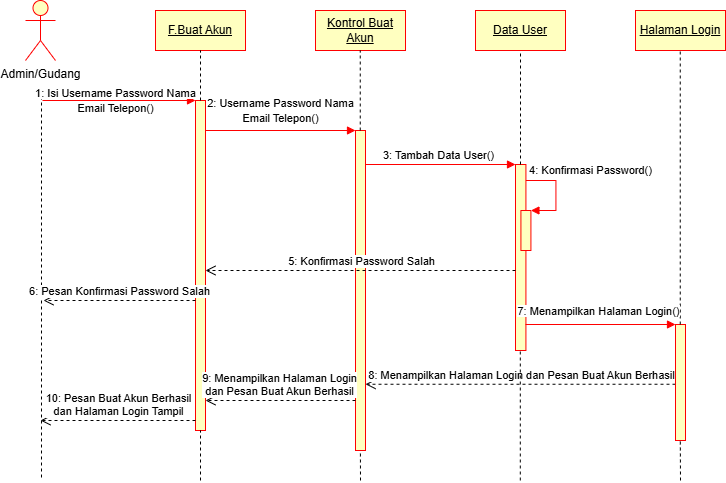

The diagram above was exported from draw.io. Its source (the exported page's mxGraphModel, read from the mxfile embedded in the PNG):
<mxGraphModel dx="961" dy="796" grid="1" gridSize="10" guides="1" tooltips="1" connect="1" arrows="1" fold="1" page="1" pageScale="1" pageWidth="827" pageHeight="1169" math="0" shadow="0">
  <root>
    <mxCell id="0" />
    <mxCell id="1" parent="0" />
    <mxCell id="_JkMppDd81K1PayzjsRn-1" value="Admin/Gudang" style="shape=umlActor;verticalLabelPosition=bottom;verticalAlign=top;html=1;fillColor=#FFFFC0;strokeColor=#FF0000;" parent="1" vertex="1">
      <mxGeometry x="120" y="40" width="30" height="60" as="geometry" />
    </mxCell>
    <mxCell id="_JkMppDd81K1PayzjsRn-4" value="&lt;u&gt;F.Buat Akun&lt;/u&gt;" style="rounded=0;whiteSpace=wrap;html=1;fillColor=#FFFFC0;strokeColor=#FF0000;" parent="1" vertex="1">
      <mxGeometry x="250" y="50" width="90" height="40" as="geometry" />
    </mxCell>
    <mxCell id="_JkMppDd81K1PayzjsRn-9" value="&lt;u&gt;Kontrol Buat Akun&lt;/u&gt;" style="rounded=0;whiteSpace=wrap;html=1;fillColor=#FFFFC0;strokeColor=#FF0000;" parent="1" vertex="1">
      <mxGeometry x="410" y="50" width="90" height="40" as="geometry" />
    </mxCell>
    <mxCell id="_JkMppDd81K1PayzjsRn-10" value="&lt;u&gt;Data User&lt;/u&gt;" style="rounded=0;whiteSpace=wrap;html=1;fillColor=#FFFFC0;strokeColor=#FF0000;" parent="1" vertex="1">
      <mxGeometry x="570" y="50" width="90" height="40" as="geometry" />
    </mxCell>
    <mxCell id="_JkMppDd81K1PayzjsRn-11" value="&lt;u&gt;Halaman Login&lt;/u&gt;" style="rounded=0;whiteSpace=wrap;html=1;fillColor=#FFFFC0;strokeColor=#FF0000;" parent="1" vertex="1">
      <mxGeometry x="730" y="50" width="90" height="40" as="geometry" />
    </mxCell>
    <mxCell id="_JkMppDd81K1PayzjsRn-14" value="8: Menampilkan Halaman Login dan Pesan Buat Akun Berhasil" style="html=1;verticalAlign=bottom;endArrow=open;dashed=1;endSize=8;curved=0;rounded=0;exitX=0;exitY=1;exitDx=0;exitDy=-5;" parent="1" edge="1">
      <mxGeometry relative="1" as="geometry">
        <mxPoint x="460" y="423.75" as="targetPoint" />
        <mxPoint x="770" y="423.75" as="sourcePoint" />
      </mxGeometry>
    </mxCell>
    <mxCell id="_JkMppDd81K1PayzjsRn-17" value="" style="html=1;points=[[0,0,0,0,5],[0,1,0,0,-5],[1,0,0,0,5],[1,1,0,0,-5]];perimeter=orthogonalPerimeter;outlineConnect=0;targetShapes=umlLifeline;portConstraint=eastwest;newEdgeStyle={&quot;curved&quot;:0,&quot;rounded&quot;:0};fillColor=#FFFFC0;strokeColor=#FF0000;" parent="1" vertex="1">
      <mxGeometry x="290" y="140" width="10" height="330" as="geometry" />
    </mxCell>
    <mxCell id="_JkMppDd81K1PayzjsRn-19" value="" style="endArrow=none;dashed=1;html=1;rounded=0;" parent="1" edge="1">
      <mxGeometry width="50" height="50" relative="1" as="geometry">
        <mxPoint x="136" y="130" as="sourcePoint" />
        <mxPoint x="136" y="520" as="targetPoint" />
      </mxGeometry>
    </mxCell>
    <mxCell id="_JkMppDd81K1PayzjsRn-21" value="" style="html=1;verticalAlign=bottom;endArrow=block;curved=0;rounded=0;strokeColor=#FF0000;" parent="1" target="_JkMppDd81K1PayzjsRn-17" edge="1">
      <mxGeometry relative="1" as="geometry">
        <mxPoint x="137" y="140" as="sourcePoint" />
        <mxPoint x="207" y="140" as="targetPoint" />
      </mxGeometry>
    </mxCell>
    <mxCell id="_JkMppDd81K1PayzjsRn-23" value="&lt;span style=&quot;font-size: 11px; background-color: rgb(255, 255, 255);&quot;&gt;1: Isi Username Password Nama&lt;/span&gt;&lt;div&gt;&lt;span style=&quot;background-color: rgb(255, 255, 255); font-size: 11px;&quot;&gt;Email Telepon()&lt;/span&gt;&lt;/div&gt;" style="text;html=1;align=center;verticalAlign=middle;resizable=0;points=[];autosize=1;strokeColor=none;fillColor=none;" parent="1" vertex="1">
      <mxGeometry x="120" y="120" width="180" height="40" as="geometry" />
    </mxCell>
    <mxCell id="_JkMppDd81K1PayzjsRn-24" value="" style="html=1;points=[[0,0,0,0,5],[0,1,0,0,-5],[1,0,0,0,5],[1,1,0,0,-5]];perimeter=orthogonalPerimeter;outlineConnect=0;targetShapes=umlLifeline;portConstraint=eastwest;newEdgeStyle={&quot;curved&quot;:0,&quot;rounded&quot;:0};fillColor=#FFFFC0;strokeColor=#FF0000;" parent="1" vertex="1">
      <mxGeometry x="450" y="170" width="10" height="320" as="geometry" />
    </mxCell>
    <mxCell id="_JkMppDd81K1PayzjsRn-25" value="" style="html=1;verticalAlign=bottom;endArrow=block;curved=0;rounded=0;strokeColor=#FF0000;" parent="1" edge="1">
      <mxGeometry relative="1" as="geometry">
        <mxPoint x="300" y="170" as="sourcePoint" />
        <mxPoint x="450" y="170" as="targetPoint" />
      </mxGeometry>
    </mxCell>
    <mxCell id="_JkMppDd81K1PayzjsRn-27" value="&lt;span style=&quot;font-size: 11px; background-color: rgb(255, 255, 255);&quot;&gt;2:&amp;nbsp;&lt;/span&gt;&lt;span style=&quot;font-size: 11px; background-color: rgb(255, 255, 255);&quot;&gt;Username Password Nama&lt;br&gt;&lt;/span&gt;&lt;span style=&quot;background-color: rgb(255, 255, 255); font-size: 11px;&quot;&gt;Email Telepon&lt;/span&gt;&lt;span style=&quot;font-size: 11px; background-color: rgb(255, 255, 255);&quot;&gt;()&lt;/span&gt;" style="text;html=1;align=center;verticalAlign=middle;resizable=0;points=[];autosize=1;strokeColor=none;fillColor=none;" parent="1" vertex="1">
      <mxGeometry x="290" y="130" width="170" height="40" as="geometry" />
    </mxCell>
    <mxCell id="_JkMppDd81K1PayzjsRn-28" value="" style="html=1;points=[[0,0,0,0,5],[0,1,0,0,-5],[1,0,0,0,5],[1,1,0,0,-5]];perimeter=orthogonalPerimeter;outlineConnect=0;targetShapes=umlLifeline;portConstraint=eastwest;newEdgeStyle={&quot;curved&quot;:0,&quot;rounded&quot;:0};fillColor=#FFFFC0;strokeColor=#FF0000;" parent="1" vertex="1">
      <mxGeometry x="610" y="204" width="10.42" height="186" as="geometry" />
    </mxCell>
    <mxCell id="_JkMppDd81K1PayzjsRn-29" value="" style="html=1;verticalAlign=bottom;endArrow=block;curved=0;rounded=0;strokeColor=#FF0000;" parent="1" edge="1">
      <mxGeometry relative="1" as="geometry">
        <mxPoint x="460" y="204" as="sourcePoint" />
        <mxPoint x="610" y="204" as="targetPoint" />
      </mxGeometry>
    </mxCell>
    <mxCell id="_JkMppDd81K1PayzjsRn-30" value="&lt;span style=&quot;font-size: 11px; background-color: rgb(255, 255, 255);&quot;&gt;3: Tambah Data User()&lt;/span&gt;" style="text;html=1;align=center;verticalAlign=middle;resizable=0;points=[];autosize=1;strokeColor=none;fillColor=none;" parent="1" vertex="1">
      <mxGeometry x="468" y="180" width="130" height="30" as="geometry" />
    </mxCell>
    <mxCell id="_JkMppDd81K1PayzjsRn-15" value="" style="html=1;points=[[0,0,0,0,5],[0,1,0,0,-5],[1,0,0,0,5],[1,1,0,0,-5]];perimeter=orthogonalPerimeter;outlineConnect=0;targetShapes=umlLifeline;portConstraint=eastwest;newEdgeStyle={&quot;curved&quot;:0,&quot;rounded&quot;:0};strokeColor=#FF0000;fillColor=#FFFFC0;" parent="1" vertex="1">
      <mxGeometry x="615.42" y="250" width="10" height="40" as="geometry" />
    </mxCell>
    <mxCell id="_JkMppDd81K1PayzjsRn-16" value="" style="html=1;align=left;spacingLeft=2;endArrow=block;rounded=0;edgeStyle=orthogonalEdgeStyle;curved=0;rounded=0;strokeColor=#FF0000;" parent="1" edge="1">
      <mxGeometry relative="1" as="geometry">
        <mxPoint x="620.42" y="220" as="sourcePoint" />
        <Array as="points">
          <mxPoint x="650.42" y="250" />
        </Array>
        <mxPoint x="625.42" y="250" as="targetPoint" />
      </mxGeometry>
    </mxCell>
    <mxCell id="_JkMppDd81K1PayzjsRn-32" value="" style="endArrow=none;dashed=1;html=1;rounded=0;entryX=0.5;entryY=1;entryDx=0;entryDy=0;" parent="1" source="_JkMppDd81K1PayzjsRn-17" target="_JkMppDd81K1PayzjsRn-4" edge="1">
      <mxGeometry width="50" height="50" relative="1" as="geometry">
        <mxPoint x="280" y="290" as="sourcePoint" />
        <mxPoint x="330" y="240" as="targetPoint" />
      </mxGeometry>
    </mxCell>
    <mxCell id="_JkMppDd81K1PayzjsRn-33" value="" style="endArrow=none;dashed=1;html=1;rounded=0;" parent="1" target="_JkMppDd81K1PayzjsRn-17" edge="1">
      <mxGeometry width="50" height="50" relative="1" as="geometry">
        <mxPoint x="295" y="520" as="sourcePoint" />
        <mxPoint x="294.75" y="450" as="targetPoint" />
      </mxGeometry>
    </mxCell>
    <mxCell id="_JkMppDd81K1PayzjsRn-34" value="" style="endArrow=none;dashed=1;html=1;rounded=0;entryX=0.5;entryY=1;entryDx=0;entryDy=0;" parent="1" source="_JkMppDd81K1PayzjsRn-24" edge="1">
      <mxGeometry width="50" height="50" relative="1" as="geometry">
        <mxPoint x="454.75" y="140" as="sourcePoint" />
        <mxPoint x="454.75" y="90" as="targetPoint" />
      </mxGeometry>
    </mxCell>
    <mxCell id="_JkMppDd81K1PayzjsRn-35" value="" style="endArrow=none;dashed=1;html=1;rounded=0;entryX=0.5;entryY=1;entryDx=0;entryDy=0;" parent="1" source="_JkMppDd81K1PayzjsRn-28" target="_JkMppDd81K1PayzjsRn-10" edge="1">
      <mxGeometry width="50" height="50" relative="1" as="geometry">
        <mxPoint x="615" y="180" as="sourcePoint" />
        <mxPoint x="670" y="150" as="targetPoint" />
      </mxGeometry>
    </mxCell>
    <mxCell id="_JkMppDd81K1PayzjsRn-36" value="&lt;span style=&quot;font-size: 11px; background-color: rgb(255, 255, 255);&quot;&gt;4: Konfirmasi Password()&lt;/span&gt;" style="text;html=1;align=center;verticalAlign=middle;resizable=0;points=[];autosize=1;strokeColor=none;fillColor=none;" parent="1" vertex="1">
      <mxGeometry x="610" y="195" width="150" height="30" as="geometry" />
    </mxCell>
    <mxCell id="_JkMppDd81K1PayzjsRn-37" value="" style="html=1;points=[[0,0,0,0,5],[0,1,0,0,-5],[1,0,0,0,5],[1,1,0,0,-5]];perimeter=orthogonalPerimeter;outlineConnect=0;targetShapes=umlLifeline;portConstraint=eastwest;newEdgeStyle={&quot;curved&quot;:0,&quot;rounded&quot;:0};fillColor=#FFFFC0;strokeColor=#FF0000;" parent="1" vertex="1">
      <mxGeometry x="770" y="364" width="10" height="116" as="geometry" />
    </mxCell>
    <mxCell id="_JkMppDd81K1PayzjsRn-38" value="" style="endArrow=none;dashed=1;html=1;rounded=0;entryX=0.5;entryY=1;entryDx=0;entryDy=0;" parent="1" source="_JkMppDd81K1PayzjsRn-37" edge="1">
      <mxGeometry width="50" height="50" relative="1" as="geometry">
        <mxPoint x="774.75" y="140" as="sourcePoint" />
        <mxPoint x="774.75" y="90" as="targetPoint" />
      </mxGeometry>
    </mxCell>
    <mxCell id="_JkMppDd81K1PayzjsRn-39" value="" style="html=1;verticalAlign=bottom;endArrow=block;curved=0;rounded=0;strokeColor=#FF0000;" parent="1" edge="1">
      <mxGeometry relative="1" as="geometry">
        <mxPoint x="620" y="364" as="sourcePoint" />
        <mxPoint x="770" y="364" as="targetPoint" />
      </mxGeometry>
    </mxCell>
    <mxCell id="_JkMppDd81K1PayzjsRn-40" value="&lt;span style=&quot;font-size: 11px; background-color: rgb(255, 255, 255);&quot;&gt;7: Menampilkan Halaman Login()&lt;/span&gt;" style="text;html=1;align=center;verticalAlign=middle;resizable=0;points=[];autosize=1;strokeColor=none;fillColor=none;" parent="1" vertex="1">
      <mxGeometry x="598" y="336" width="190" height="30" as="geometry" />
    </mxCell>
    <mxCell id="_JkMppDd81K1PayzjsRn-41" value="5: Konfirmasi Password Salah" style="html=1;verticalAlign=bottom;endArrow=open;dashed=1;endSize=8;curved=0;rounded=0;exitX=0;exitY=1;exitDx=0;exitDy=-5;" parent="1" edge="1">
      <mxGeometry relative="1" as="geometry">
        <mxPoint x="300" y="310" as="targetPoint" />
        <mxPoint x="610" y="310" as="sourcePoint" />
      </mxGeometry>
    </mxCell>
    <mxCell id="_JkMppDd81K1PayzjsRn-43" value="9: Menampilkan Halaman Login&lt;div&gt;dan Pesan Buat Akun Berhasil&lt;/div&gt;" style="html=1;verticalAlign=bottom;endArrow=open;dashed=1;endSize=8;curved=0;rounded=0;" parent="1" source="_JkMppDd81K1PayzjsRn-24" edge="1">
      <mxGeometry relative="1" as="geometry">
        <mxPoint x="300" y="440" as="targetPoint" />
        <mxPoint x="610" y="440" as="sourcePoint" />
      </mxGeometry>
    </mxCell>
    <mxCell id="_JkMppDd81K1PayzjsRn-44" value="10: Pesan Buat Akun Berhasil&lt;div&gt;dan Halaman Login Tampil&lt;/div&gt;" style="html=1;verticalAlign=bottom;endArrow=open;dashed=1;endSize=8;curved=0;rounded=0;" parent="1" edge="1">
      <mxGeometry relative="1" as="geometry">
        <mxPoint x="135" y="460" as="targetPoint" />
        <mxPoint x="290" y="460" as="sourcePoint" />
      </mxGeometry>
    </mxCell>
    <mxCell id="_JkMppDd81K1PayzjsRn-45" value="6: Pesan Konfirmasi Password Salah" style="html=1;verticalAlign=bottom;endArrow=open;dashed=1;endSize=8;curved=0;rounded=0;" parent="1" edge="1">
      <mxGeometry relative="1" as="geometry">
        <mxPoint x="138" y="340" as="targetPoint" />
        <mxPoint x="290" y="340" as="sourcePoint" />
      </mxGeometry>
    </mxCell>
    <mxCell id="_JkMppDd81K1PayzjsRn-47" value="" style="endArrow=none;dashed=1;html=1;rounded=0;" parent="1" edge="1">
      <mxGeometry width="50" height="50" relative="1" as="geometry">
        <mxPoint x="455" y="520" as="sourcePoint" />
        <mxPoint x="454.89" y="490" as="targetPoint" />
      </mxGeometry>
    </mxCell>
    <mxCell id="_JkMppDd81K1PayzjsRn-48" value="" style="endArrow=none;dashed=1;html=1;rounded=0;" parent="1" target="_JkMppDd81K1PayzjsRn-28" edge="1">
      <mxGeometry width="50" height="50" relative="1" as="geometry">
        <mxPoint x="614.8" y="520" as="sourcePoint" />
        <mxPoint x="614.8" y="470" as="targetPoint" />
      </mxGeometry>
    </mxCell>
    <mxCell id="_JkMppDd81K1PayzjsRn-49" value="" style="endArrow=none;dashed=1;html=1;rounded=0;" parent="1" edge="1">
      <mxGeometry width="50" height="50" relative="1" as="geometry">
        <mxPoint x="775" y="520" as="sourcePoint" />
        <mxPoint x="774.8" y="480" as="targetPoint" />
      </mxGeometry>
    </mxCell>
  </root>
</mxGraphModel>